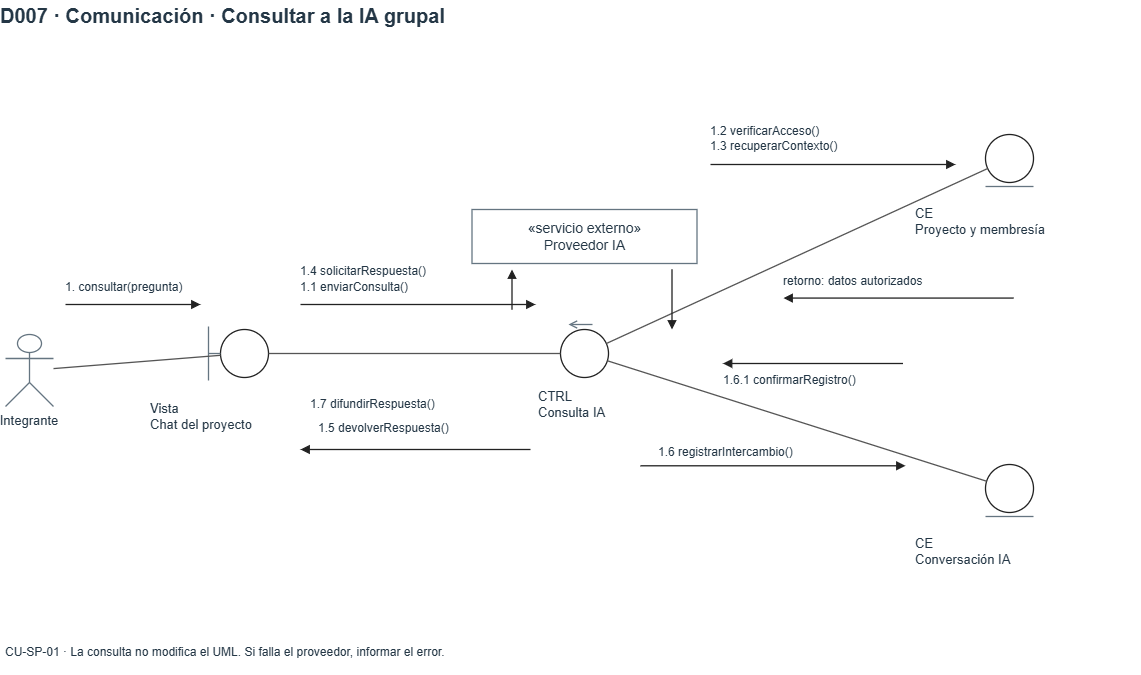

The diagram above was exported from draw.io. Its source (the exported page's mxGraphModel, read from the mxfile embedded in the PNG):
<mxGraphModel dx="1194" dy="783" grid="1" gridSize="10" guides="1" tooltips="1" connect="1" arrows="1" fold="1" page="1" pageScale="1" pageWidth="1200" pageHeight="720" math="0" shadow="0">
  <root>
    <mxCell id="0" />
    <mxCell id="1" parent="0" />
    <mxCell id="D07-4" parent="1" style="html=1;whiteSpace=wrap;fontFamily=Arial;fontSize=14;fontColor=#243746;strokeColor=#657581;strokeWidth=1.3;fillColor=#FFFFFF;text;strokeColor=none;fillColor=none;align=left;verticalAlign=middle;spacing=0;fontSize=20;fontStyle=1;fontColor=#243746;" value="D007 · Comunicación · Consultar a la IA grupal" vertex="1">
      <mxGeometry height="32" width="1140" x="30" y="20" as="geometry" />
    </mxCell>
    <mxCell id="D07-5" parent="1" style="html=1;whiteSpace=wrap;fontFamily=Arial;fontSize=14;fontColor=#243746;strokeColor=#657581;strokeWidth=1.3;fillColor=#FFFFFF;shape=umlActor;labelWidth=160;verticalLabelPosition=bottom;verticalAlign=top;fillColor=#FFFFFF;fontSize=13;" value="Integrante" vertex="1">
      <mxGeometry height="72" width="48" x="35" y="355" as="geometry" />
    </mxCell>
    <mxCell id="D07-6" parent="1" style="html=1;whiteSpace=wrap;fontFamily=Arial;fontSize=14;fontColor=#243746;strokeColor=#657581;strokeWidth=1.3;fillColor=#FFFFFF;ellipse;strokeColor=#222222;fillColor=#FFFFFF;" value="" vertex="1">
      <mxGeometry height="48" width="48" x="250" y="350" as="geometry" />
    </mxCell>
    <mxCell id="D07-7" edge="1" parent="1" style="html=1;whiteSpace=wrap;fontFamily=Arial;fontSize=14;fontColor=#243746;strokeColor=#657581;strokeWidth=1.3;whiteSpace=nowrap;edgeStyle=orthogonalEdgeStyle;rounded=0;endArrow=open;endFill=0;labelBackgroundColor=#FFFFFF;fontSize=12;edgeStyle=none;endArrow=none;" value="">
      <mxGeometry relative="1" as="geometry">
        <mxPoint x="238" y="347" as="sourcePoint" />
        <mxPoint x="238" y="401" as="targetPoint" />
      </mxGeometry>
    </mxCell>
    <mxCell id="D07-8" edge="1" parent="1" style="html=1;whiteSpace=wrap;fontFamily=Arial;fontSize=14;fontColor=#243746;strokeColor=#657581;strokeWidth=1.3;whiteSpace=nowrap;edgeStyle=orthogonalEdgeStyle;rounded=0;endArrow=open;endFill=0;labelBackgroundColor=#FFFFFF;fontSize=12;edgeStyle=none;endArrow=none;" value="">
      <mxGeometry relative="1" as="geometry">
        <mxPoint x="238" y="374" as="sourcePoint" />
        <mxPoint x="250" y="374" as="targetPoint" />
      </mxGeometry>
    </mxCell>
    <mxCell id="D07-9" parent="1" style="html=1;whiteSpace=wrap;fontFamily=Arial;fontSize=14;fontColor=#243746;strokeColor=#657581;strokeWidth=1.3;fillColor=#FFFFFF;text;strokeColor=none;fillColor=none;align=left;verticalAlign=middle;spacing=0;fontSize=13;fontStyle=0;fontColor=#243746;" value="Vista&lt;br&gt;Chat del proyecto" vertex="1">
      <mxGeometry height="48" width="188" x="180" y="413" as="geometry" />
    </mxCell>
    <mxCell id="D07-10" parent="1" style="html=1;whiteSpace=wrap;fontFamily=Arial;fontSize=14;fontColor=#243746;strokeColor=#657581;strokeWidth=1.3;fillColor=#FFFFFF;ellipse;strokeColor=#222222;fillColor=#FFFFFF;" value="" vertex="1">
      <mxGeometry height="48" width="48" x="590" y="350" as="geometry" />
    </mxCell>
    <mxCell id="D07-11" edge="1" parent="1" style="html=1;whiteSpace=wrap;fontFamily=Arial;fontSize=14;fontColor=#243746;strokeColor=#657581;strokeWidth=1.3;whiteSpace=nowrap;edgeStyle=orthogonalEdgeStyle;rounded=0;endArrow=open;endFill=0;labelBackgroundColor=#FFFFFF;fontSize=12;edgeStyle=none;endArrow=open;" value="">
      <mxGeometry relative="1" as="geometry">
        <mxPoint x="622" y="345" as="sourcePoint" />
        <mxPoint x="598" y="345" as="targetPoint" />
      </mxGeometry>
    </mxCell>
    <mxCell id="D07-12" parent="1" style="html=1;whiteSpace=wrap;fontFamily=Arial;fontSize=14;fontColor=#243746;strokeColor=#657581;strokeWidth=1.3;fillColor=#FFFFFF;text;strokeColor=none;fillColor=none;align=left;verticalAlign=middle;spacing=0;fontSize=13;fontStyle=0;fontColor=#243746;" value="CTRL&lt;br&gt;Consulta IA" vertex="1">
      <mxGeometry height="48" width="188" x="567.5" y="401" as="geometry" />
    </mxCell>
    <mxCell id="D07-13" parent="1" style="html=1;whiteSpace=wrap;fontFamily=Arial;fontSize=14;fontColor=#243746;strokeColor=#657581;strokeWidth=1.3;fillColor=#FFFFFF;ellipse;strokeColor=#222222;fillColor=#FFFFFF;" value="" vertex="1">
      <mxGeometry height="48" width="48" x="1015" y="155" as="geometry" />
    </mxCell>
    <mxCell id="D07-14" edge="1" parent="1" style="html=1;whiteSpace=wrap;fontFamily=Arial;fontSize=14;fontColor=#243746;strokeColor=#657581;strokeWidth=1.3;whiteSpace=nowrap;edgeStyle=orthogonalEdgeStyle;rounded=0;endArrow=open;endFill=0;labelBackgroundColor=#FFFFFF;fontSize=12;edgeStyle=none;endArrow=none;" value="">
      <mxGeometry relative="1" as="geometry">
        <mxPoint x="1015" y="207" as="sourcePoint" />
        <mxPoint x="1063" y="207" as="targetPoint" />
      </mxGeometry>
    </mxCell>
    <mxCell id="D07-15" parent="1" style="html=1;whiteSpace=wrap;fontFamily=Arial;fontSize=14;fontColor=#243746;strokeColor=#657581;strokeWidth=1.3;fillColor=#FFFFFF;text;strokeColor=none;fillColor=none;align=left;verticalAlign=middle;spacing=0;fontSize=13;fontStyle=0;fontColor=#243746;" value="CE&lt;br&gt;Proyecto y membresía" vertex="1">
      <mxGeometry height="48" width="188" x="945" y="218" as="geometry" />
    </mxCell>
    <mxCell id="D07-16" parent="1" style="html=1;whiteSpace=wrap;fontFamily=Arial;fontSize=14;fontColor=#243746;strokeColor=#657581;strokeWidth=1.3;fillColor=#FFFFFF;ellipse;strokeColor=#222222;fillColor=#FFFFFF;" value="" vertex="1">
      <mxGeometry height="48" width="48" x="1015" y="485" as="geometry" />
    </mxCell>
    <mxCell id="D07-17" edge="1" parent="1" style="html=1;whiteSpace=wrap;fontFamily=Arial;fontSize=14;fontColor=#243746;strokeColor=#657581;strokeWidth=1.3;whiteSpace=nowrap;edgeStyle=orthogonalEdgeStyle;rounded=0;endArrow=open;endFill=0;labelBackgroundColor=#FFFFFF;fontSize=12;edgeStyle=none;endArrow=none;" value="">
      <mxGeometry relative="1" as="geometry">
        <mxPoint x="1015" y="537" as="sourcePoint" />
        <mxPoint x="1063" y="537" as="targetPoint" />
      </mxGeometry>
    </mxCell>
    <mxCell id="D07-18" parent="1" style="html=1;whiteSpace=wrap;fontFamily=Arial;fontSize=14;fontColor=#243746;strokeColor=#657581;strokeWidth=1.3;fillColor=#FFFFFF;text;strokeColor=none;fillColor=none;align=left;verticalAlign=middle;spacing=0;fontSize=13;fontStyle=0;fontColor=#243746;" value="CE&lt;br&gt;Conversación IA" vertex="1">
      <mxGeometry height="48" width="188" x="945" y="548" as="geometry" />
    </mxCell>
    <mxCell id="D07-19" parent="1" style="html=1;whiteSpace=wrap;fontFamily=Arial;fontSize=14;fontColor=#243746;strokeColor=#657581;strokeWidth=1.3;fillColor=#FFFFFF;fillColor=#FFFFFF;" value="«servicio externo»&lt;br&gt;Proveedor IA" vertex="1">
      <mxGeometry height="54" width="225" x="501.5" y="230" as="geometry" />
    </mxCell>
    <mxCell id="D07-20" edge="1" parent="1" source="D07-5" style="html=1;whiteSpace=wrap;fontFamily=Arial;fontSize=14;fontColor=#243746;strokeColor=#657581;strokeWidth=1.3;whiteSpace=nowrap;edgeStyle=orthogonalEdgeStyle;rounded=0;endArrow=open;endFill=0;labelBackgroundColor=#FFFFFF;fontSize=12;edgeStyle=none;endArrow=none;strokeColor=#555555;" target="D07-6" value="">
      <mxGeometry relative="1" as="geometry" />
    </mxCell>
    <mxCell id="D07-21" edge="1" parent="1" source="D07-6" style="html=1;whiteSpace=wrap;fontFamily=Arial;fontSize=14;fontColor=#243746;strokeColor=#657581;strokeWidth=1.3;whiteSpace=nowrap;edgeStyle=orthogonalEdgeStyle;rounded=0;endArrow=open;endFill=0;labelBackgroundColor=#FFFFFF;fontSize=12;edgeStyle=none;endArrow=none;strokeColor=#555555;" target="D07-10" value="">
      <mxGeometry relative="1" as="geometry" />
    </mxCell>
    <mxCell id="D07-22" edge="1" parent="1" source="D07-10" style="html=1;whiteSpace=wrap;fontFamily=Arial;fontSize=14;fontColor=#243746;strokeColor=#657581;strokeWidth=1.3;whiteSpace=nowrap;edgeStyle=orthogonalEdgeStyle;rounded=0;endArrow=open;endFill=0;labelBackgroundColor=#FFFFFF;fontSize=12;edgeStyle=none;endArrow=none;strokeColor=#555555;" target="D07-13" value="">
      <mxGeometry relative="1" as="geometry" />
    </mxCell>
    <mxCell id="D07-23" edge="1" parent="1" source="D07-10" style="html=1;whiteSpace=wrap;fontFamily=Arial;fontSize=14;fontColor=#243746;strokeColor=#657581;strokeWidth=1.3;whiteSpace=nowrap;edgeStyle=orthogonalEdgeStyle;rounded=0;endArrow=open;endFill=0;labelBackgroundColor=#FFFFFF;fontSize=12;edgeStyle=none;endArrow=none;strokeColor=#555555;" target="D07-16" value="">
      <mxGeometry relative="1" as="geometry" />
    </mxCell>
    <mxCell id="D07-25" edge="1" parent="1" style="html=1;whiteSpace=wrap;fontFamily=Arial;fontSize=14;fontColor=#243746;strokeColor=#657581;strokeWidth=1.3;whiteSpace=nowrap;edgeStyle=orthogonalEdgeStyle;rounded=0;endArrow=open;endFill=0;labelBackgroundColor=#FFFFFF;fontSize=12;edgeStyle=none;endArrow=block;endFill=1;strokeColor=#222222;" value="">
      <mxGeometry relative="1" as="geometry">
        <mxPoint x="95" y="325" as="sourcePoint" />
        <mxPoint x="230" y="325" as="targetPoint" />
      </mxGeometry>
    </mxCell>
    <mxCell id="D07-26" parent="1" style="html=1;whiteSpace=wrap;fontFamily=Arial;fontSize=14;fontColor=#243746;strokeColor=#657581;strokeWidth=1.3;fillColor=#FFFFFF;text;strokeColor=none;fillColor=none;align=left;verticalAlign=middle;spacing=0;fontSize=12;fontStyle=0;fontColor=#243746;" value="1. consultar(pregunta)" vertex="1">
      <mxGeometry height="24" width="220" x="95" y="296" as="geometry" />
    </mxCell>
    <mxCell id="D07-27" edge="1" parent="1" style="html=1;whiteSpace=wrap;fontFamily=Arial;fontSize=14;fontColor=#243746;strokeColor=#657581;strokeWidth=1.3;whiteSpace=nowrap;edgeStyle=orthogonalEdgeStyle;rounded=0;endArrow=open;endFill=0;labelBackgroundColor=#FFFFFF;fontSize=12;edgeStyle=none;endArrow=block;endFill=1;strokeColor=#222222;" value="">
      <mxGeometry relative="1" as="geometry">
        <mxPoint x="330" y="325" as="sourcePoint" />
        <mxPoint x="565" y="325" as="targetPoint" />
      </mxGeometry>
    </mxCell>
    <mxCell id="D07-28" parent="1" style="html=1;whiteSpace=wrap;fontFamily=Arial;fontSize=14;fontColor=#243746;strokeColor=#657581;strokeWidth=1.3;fillColor=#FFFFFF;text;strokeColor=none;fillColor=none;align=left;verticalAlign=middle;spacing=0;fontSize=12;fontStyle=0;fontColor=#243746;" value="1.1 enviarConsulta()" vertex="1">
      <mxGeometry height="24" width="255" x="330" y="296" as="geometry" />
    </mxCell>
    <mxCell id="D07-29" edge="1" parent="1" style="html=1;whiteSpace=wrap;fontFamily=Arial;fontSize=14;fontColor=#243746;strokeColor=#657581;strokeWidth=1.3;whiteSpace=nowrap;edgeStyle=orthogonalEdgeStyle;rounded=0;endArrow=open;endFill=0;labelBackgroundColor=#FFFFFF;fontSize=12;edgeStyle=none;endArrow=block;endFill=1;strokeColor=#222222;" value="">
      <mxGeometry relative="1" as="geometry">
        <mxPoint x="560" y="470" as="sourcePoint" />
        <mxPoint x="330" y="470" as="targetPoint" />
      </mxGeometry>
    </mxCell>
    <mxCell id="D07-30" parent="1" style="html=1;whiteSpace=wrap;fontFamily=Arial;fontSize=14;fontColor=#243746;strokeColor=#657581;strokeWidth=1.3;fillColor=#FFFFFF;text;strokeColor=none;fillColor=none;align=left;verticalAlign=middle;spacing=0;fontSize=12;fontStyle=0;fontColor=#243746;" value="1.7 difundirRespuesta()" vertex="1">
      <mxGeometry height="24" width="250" x="340" y="413" as="geometry" />
    </mxCell>
    <mxCell id="D07-31" edge="1" parent="1" style="html=1;whiteSpace=wrap;fontFamily=Arial;fontSize=14;fontColor=#243746;strokeColor=#657581;strokeWidth=1.3;whiteSpace=nowrap;edgeStyle=orthogonalEdgeStyle;rounded=0;endArrow=open;endFill=0;labelBackgroundColor=#FFFFFF;fontSize=12;edgeStyle=none;endArrow=block;endFill=1;strokeColor=#222222;" value="">
      <mxGeometry relative="1" as="geometry">
        <mxPoint x="740" y="185" as="sourcePoint" />
        <mxPoint x="985" y="185" as="targetPoint" />
      </mxGeometry>
    </mxCell>
    <mxCell id="D07-32" parent="1" style="html=1;whiteSpace=wrap;fontFamily=Arial;fontSize=14;fontColor=#243746;strokeColor=#657581;strokeWidth=1.3;fillColor=#FFFFFF;text;strokeColor=none;fillColor=none;align=left;verticalAlign=middle;spacing=0;fontSize=12;fontStyle=0;fontColor=#243746;" value="1.2 verificarAcceso()&lt;br&gt;1.3 recuperarContexto()" vertex="1">
      <mxGeometry height="42" width="265" x="740" y="138" as="geometry" />
    </mxCell>
    <mxCell id="D07-33" edge="1" parent="1" style="html=1;whiteSpace=wrap;fontFamily=Arial;fontSize=14;fontColor=#243746;strokeColor=#657581;strokeWidth=1.3;whiteSpace=nowrap;edgeStyle=orthogonalEdgeStyle;rounded=0;endArrow=open;endFill=0;labelBackgroundColor=#FFFFFF;fontSize=12;edgeStyle=none;endArrow=block;endFill=1;strokeColor=#222222;" value="">
      <mxGeometry relative="1" as="geometry">
        <mxPoint x="1043" y="318.57" as="sourcePoint" />
        <mxPoint x="813" y="318.57" as="targetPoint" />
      </mxGeometry>
    </mxCell>
    <mxCell id="D07-34" parent="1" style="html=1;whiteSpace=wrap;fontFamily=Arial;fontSize=14;fontColor=#243746;strokeColor=#657581;strokeWidth=1.3;fillColor=#FFFFFF;text;strokeColor=none;fillColor=none;align=left;verticalAlign=middle;spacing=0;fontSize=12;fontStyle=0;fontColor=#243746;" value="retorno: datos autorizados" vertex="1">
      <mxGeometry height="24" width="250" x="813" y="289.57" as="geometry" />
    </mxCell>
    <mxCell id="D07-35" edge="1" parent="1" style="html=1;whiteSpace=wrap;fontFamily=Arial;fontSize=14;fontColor=#243746;strokeColor=#657581;strokeWidth=1.3;whiteSpace=nowrap;edgeStyle=orthogonalEdgeStyle;rounded=0;endArrow=open;endFill=0;labelBackgroundColor=#FFFFFF;fontSize=12;edgeStyle=none;endArrow=block;endFill=1;strokeColor=#222222;" value="">
      <mxGeometry relative="1" as="geometry">
        <mxPoint x="670" y="486.29" as="sourcePoint" />
        <mxPoint x="935" y="486.29" as="targetPoint" />
      </mxGeometry>
    </mxCell>
    <mxCell id="D07-36" parent="1" style="html=1;whiteSpace=wrap;fontFamily=Arial;fontSize=14;fontColor=#243746;strokeColor=#657581;strokeWidth=1.3;fillColor=#FFFFFF;text;strokeColor=none;fillColor=none;align=left;verticalAlign=middle;spacing=0;fontSize=12;fontStyle=0;fontColor=#243746;" value="1.6 registrarIntercambio()" vertex="1">
      <mxGeometry height="24" width="285" x="687.5" y="461" as="geometry" />
    </mxCell>
    <mxCell id="D07-37" edge="1" parent="1" style="html=1;whiteSpace=wrap;fontFamily=Arial;fontSize=14;fontColor=#243746;strokeColor=#657581;strokeWidth=1.3;whiteSpace=nowrap;edgeStyle=orthogonalEdgeStyle;rounded=0;endArrow=open;endFill=0;labelBackgroundColor=#FFFFFF;fontSize=12;edgeStyle=none;endArrow=block;endFill=1;strokeColor=#222222;" value="">
      <mxGeometry relative="1" as="geometry">
        <mxPoint x="932.5" y="384" as="sourcePoint" />
        <mxPoint x="752.5" y="384" as="targetPoint" />
      </mxGeometry>
    </mxCell>
    <mxCell id="D07-38" parent="1" style="html=1;whiteSpace=wrap;fontFamily=Arial;fontSize=14;fontColor=#243746;strokeColor=#657581;strokeWidth=1.3;fillColor=#FFFFFF;text;strokeColor=none;fillColor=none;align=left;verticalAlign=middle;spacing=0;fontSize=12;fontStyle=0;fontColor=#243746;" value="1.6.1 confirmarRegistro()" vertex="1">
      <mxGeometry height="24" width="220" x="752.5" y="389" as="geometry" />
    </mxCell>
    <mxCell id="D07-39" edge="1" parent="1" style="html=1;whiteSpace=wrap;fontFamily=Arial;fontSize=14;fontColor=#243746;strokeColor=#657581;strokeWidth=1.3;whiteSpace=nowrap;edgeStyle=orthogonalEdgeStyle;rounded=0;endArrow=open;endFill=0;labelBackgroundColor=#FFFFFF;fontSize=12;edgeStyle=none;endArrow=block;endFill=1;strokeColor=#222222;" value="">
      <mxGeometry relative="1" as="geometry">
        <mxPoint x="541.5" y="330" as="sourcePoint" />
        <mxPoint x="541.5" y="290" as="targetPoint" />
      </mxGeometry>
    </mxCell>
    <mxCell id="D07-40" parent="1" style="html=1;whiteSpace=wrap;fontFamily=Arial;fontSize=14;fontColor=#243746;strokeColor=#657581;strokeWidth=1.3;fillColor=#FFFFFF;text;strokeColor=none;fillColor=none;align=left;verticalAlign=middle;spacing=0;fontSize=12;fontStyle=0;fontColor=#243746;" value="1.4 solicitarRespuesta()" vertex="1">
      <mxGeometry height="24" width="220" x="330" y="280" as="geometry" />
    </mxCell>
    <mxCell id="D07-41" edge="1" parent="1" style="html=1;whiteSpace=wrap;fontFamily=Arial;fontSize=14;fontColor=#243746;strokeColor=#657581;strokeWidth=1.3;whiteSpace=nowrap;edgeStyle=orthogonalEdgeStyle;rounded=0;endArrow=open;endFill=0;labelBackgroundColor=#FFFFFF;fontSize=12;edgeStyle=none;endArrow=block;endFill=1;strokeColor=#222222;" value="">
      <mxGeometry relative="1" as="geometry">
        <mxPoint x="701.5" y="290" as="sourcePoint" />
        <mxPoint x="701.5" y="350" as="targetPoint" />
      </mxGeometry>
    </mxCell>
    <mxCell id="D07-42" parent="1" style="html=1;whiteSpace=wrap;fontFamily=Arial;fontSize=14;fontColor=#243746;strokeColor=#657581;strokeWidth=1.3;fillColor=#FFFFFF;text;strokeColor=none;fillColor=none;align=left;verticalAlign=middle;spacing=0;fontSize=12;fontStyle=0;fontColor=#243746;" value="1.5 devolverRespuesta()" vertex="1">
      <mxGeometry height="24" width="220" x="347.5" y="437" as="geometry" />
    </mxCell>
    <mxCell id="D07-43" parent="1" style="html=1;whiteSpace=wrap;fontFamily=Arial;fontSize=14;fontColor=#243746;strokeColor=#657581;strokeWidth=1.3;fillColor=#FFFFFF;text;strokeColor=none;fillColor=none;align=left;verticalAlign=middle;spacing=0;fontSize=12;fontStyle=0;fontColor=#243746;" value="CU-SP-01 · La consulta no modifica el UML. Si falla el proveedor, informar el error." vertex="1">
      <mxGeometry height="45" width="1130" x="35" y="650" as="geometry" />
    </mxCell>
  </root>
</mxGraphModel>